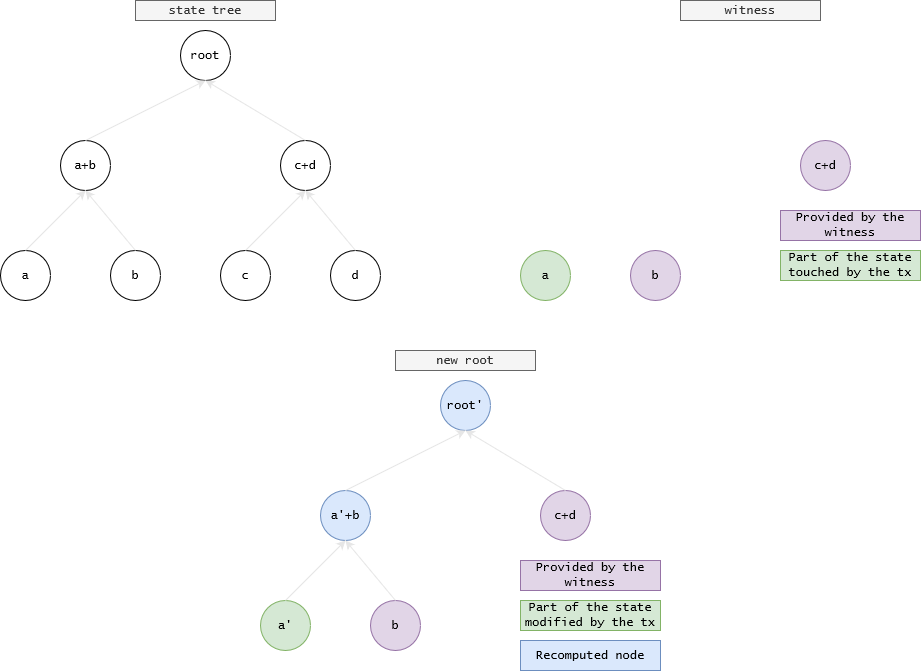

The diagram above was exported from draw.io. Its source (the exported page's mxGraphModel, read from the mxfile embedded in the PNG):
<mxGraphModel dx="1422" dy="780" grid="1" gridSize="10" guides="1" tooltips="1" connect="1" arrows="1" fold="1" page="1" pageScale="1" pageWidth="1100" pageHeight="850" background="none" math="0" shadow="0">
  <root>
    <mxCell id="0" />
    <mxCell id="1" parent="0" />
    <mxCell id="SNnjFQc18P_LEesU-VIM-1" value="a" style="ellipse;whiteSpace=wrap;html=1;aspect=fixed;fontFamily=Lucida Console;" vertex="1" parent="1">
      <mxGeometry x="50" y="280" width="50" height="50" as="geometry" />
    </mxCell>
    <mxCell id="SNnjFQc18P_LEesU-VIM-2" value="b" style="ellipse;whiteSpace=wrap;html=1;aspect=fixed;fontFamily=Lucida Console;" vertex="1" parent="1">
      <mxGeometry x="160" y="280" width="50" height="50" as="geometry" />
    </mxCell>
    <mxCell id="SNnjFQc18P_LEesU-VIM-3" value="c" style="ellipse;whiteSpace=wrap;html=1;aspect=fixed;fontFamily=Lucida Console;" vertex="1" parent="1">
      <mxGeometry x="270" y="280" width="50" height="50" as="geometry" />
    </mxCell>
    <mxCell id="SNnjFQc18P_LEesU-VIM-4" value="d" style="ellipse;whiteSpace=wrap;html=1;aspect=fixed;fontFamily=Lucida Console;" vertex="1" parent="1">
      <mxGeometry x="380" y="280" width="50" height="50" as="geometry" />
    </mxCell>
    <mxCell id="SNnjFQc18P_LEesU-VIM-5" value="a+b" style="ellipse;whiteSpace=wrap;html=1;aspect=fixed;fontFamily=Lucida Console;" vertex="1" parent="1">
      <mxGeometry x="110" y="170" width="50" height="50" as="geometry" />
    </mxCell>
    <mxCell id="SNnjFQc18P_LEesU-VIM-6" value="c+d" style="ellipse;whiteSpace=wrap;html=1;aspect=fixed;fontFamily=Lucida Console;" vertex="1" parent="1">
      <mxGeometry x="330" y="170" width="50" height="50" as="geometry" />
    </mxCell>
    <mxCell id="SNnjFQc18P_LEesU-VIM-8" value="" style="endArrow=classic;html=1;rounded=0;exitX=0.5;exitY=0;exitDx=0;exitDy=0;entryX=0.5;entryY=1;entryDx=0;entryDy=0;strokeColor=#E6E6E6;fontFamily=Lucida Console;" edge="1" parent="1" source="SNnjFQc18P_LEesU-VIM-1" target="SNnjFQc18P_LEesU-VIM-5">
      <mxGeometry width="50" height="50" relative="1" as="geometry">
        <mxPoint x="260" y="180" as="sourcePoint" />
        <mxPoint x="310" y="130" as="targetPoint" />
      </mxGeometry>
    </mxCell>
    <mxCell id="SNnjFQc18P_LEesU-VIM-9" value="" style="endArrow=classic;html=1;rounded=0;exitX=0.5;exitY=0;exitDx=0;exitDy=0;entryX=0.5;entryY=1;entryDx=0;entryDy=0;strokeColor=#E6E6E6;fontFamily=Lucida Console;" edge="1" parent="1" source="SNnjFQc18P_LEesU-VIM-2" target="SNnjFQc18P_LEesU-VIM-5">
      <mxGeometry width="50" height="50" relative="1" as="geometry">
        <mxPoint x="260" y="180" as="sourcePoint" />
        <mxPoint x="130" y="210" as="targetPoint" />
      </mxGeometry>
    </mxCell>
    <mxCell id="SNnjFQc18P_LEesU-VIM-10" value="" style="endArrow=classic;html=1;rounded=0;exitX=0.5;exitY=0;exitDx=0;exitDy=0;entryX=0.5;entryY=1;entryDx=0;entryDy=0;strokeColor=#E6E6E6;fontFamily=Lucida Console;" edge="1" parent="1" source="SNnjFQc18P_LEesU-VIM-3" target="SNnjFQc18P_LEesU-VIM-6">
      <mxGeometry width="50" height="50" relative="1" as="geometry">
        <mxPoint x="260" y="180" as="sourcePoint" />
        <mxPoint x="310" y="130" as="targetPoint" />
      </mxGeometry>
    </mxCell>
    <mxCell id="SNnjFQc18P_LEesU-VIM-11" value="" style="endArrow=classic;html=1;rounded=0;exitX=0.5;exitY=0;exitDx=0;exitDy=0;entryX=0.5;entryY=1;entryDx=0;entryDy=0;strokeColor=#E6E6E6;fontFamily=Lucida Console;" edge="1" parent="1" source="SNnjFQc18P_LEesU-VIM-4" target="SNnjFQc18P_LEesU-VIM-6">
      <mxGeometry width="50" height="50" relative="1" as="geometry">
        <mxPoint x="260" y="180" as="sourcePoint" />
        <mxPoint x="310" y="130" as="targetPoint" />
      </mxGeometry>
    </mxCell>
    <mxCell id="SNnjFQc18P_LEesU-VIM-12" value="root" style="ellipse;whiteSpace=wrap;html=1;aspect=fixed;fontFamily=Lucida Console;" vertex="1" parent="1">
      <mxGeometry x="230" y="60" width="50" height="50" as="geometry" />
    </mxCell>
    <mxCell id="SNnjFQc18P_LEesU-VIM-13" value="" style="endArrow=classic;html=1;rounded=0;exitX=0.5;exitY=0;exitDx=0;exitDy=0;entryX=0.5;entryY=1;entryDx=0;entryDy=0;strokeColor=#E6E6E6;fontFamily=Lucida Console;" edge="1" parent="1" source="SNnjFQc18P_LEesU-VIM-5" target="SNnjFQc18P_LEesU-VIM-12">
      <mxGeometry width="50" height="50" relative="1" as="geometry">
        <mxPoint x="260" y="180" as="sourcePoint" />
        <mxPoint x="310" y="130" as="targetPoint" />
      </mxGeometry>
    </mxCell>
    <mxCell id="SNnjFQc18P_LEesU-VIM-15" value="" style="endArrow=classic;html=1;rounded=0;exitX=0.5;exitY=0;exitDx=0;exitDy=0;entryX=0.5;entryY=1;entryDx=0;entryDy=0;strokeColor=#E6E6E6;fontFamily=Lucida Console;" edge="1" parent="1" source="SNnjFQc18P_LEesU-VIM-6" target="SNnjFQc18P_LEesU-VIM-12">
      <mxGeometry width="50" height="50" relative="1" as="geometry">
        <mxPoint x="260" y="180" as="sourcePoint" />
        <mxPoint x="310" y="130" as="targetPoint" />
      </mxGeometry>
    </mxCell>
    <mxCell id="SNnjFQc18P_LEesU-VIM-16" value="a'" style="ellipse;whiteSpace=wrap;html=1;aspect=fixed;fillColor=#d5e8d4;strokeColor=#82b366;fontFamily=Lucida Console;" vertex="1" parent="1">
      <mxGeometry x="310" y="630" width="50" height="50" as="geometry" />
    </mxCell>
    <mxCell id="SNnjFQc18P_LEesU-VIM-17" value="b" style="ellipse;whiteSpace=wrap;html=1;aspect=fixed;fillColor=#e1d5e7;strokeColor=#9673a6;fontFamily=Lucida Console;" vertex="1" parent="1">
      <mxGeometry x="420" y="630" width="50" height="50" as="geometry" />
    </mxCell>
    <mxCell id="SNnjFQc18P_LEesU-VIM-20" value="a'+b" style="ellipse;whiteSpace=wrap;html=1;aspect=fixed;fillColor=#dae8fc;strokeColor=#6c8ebf;fontFamily=Lucida Console;" vertex="1" parent="1">
      <mxGeometry x="370" y="520" width="50" height="50" as="geometry" />
    </mxCell>
    <mxCell id="SNnjFQc18P_LEesU-VIM-21" value="c+d" style="ellipse;whiteSpace=wrap;html=1;aspect=fixed;fillColor=#e1d5e7;strokeColor=#9673a6;fontFamily=Lucida Console;" vertex="1" parent="1">
      <mxGeometry x="590" y="520" width="50" height="50" as="geometry" />
    </mxCell>
    <mxCell id="SNnjFQc18P_LEesU-VIM-22" value="" style="endArrow=classic;html=1;rounded=0;exitX=0.5;exitY=0;exitDx=0;exitDy=0;entryX=0.5;entryY=1;entryDx=0;entryDy=0;strokeColor=#E6E6E6;fontFamily=Lucida Console;" edge="1" parent="1" source="SNnjFQc18P_LEesU-VIM-16" target="SNnjFQc18P_LEesU-VIM-20">
      <mxGeometry width="50" height="50" relative="1" as="geometry">
        <mxPoint x="520" y="530" as="sourcePoint" />
        <mxPoint x="570" y="480" as="targetPoint" />
      </mxGeometry>
    </mxCell>
    <mxCell id="SNnjFQc18P_LEesU-VIM-23" value="" style="endArrow=classic;html=1;rounded=0;exitX=0.5;exitY=0;exitDx=0;exitDy=0;entryX=0.5;entryY=1;entryDx=0;entryDy=0;strokeColor=#E6E6E6;fontFamily=Lucida Console;" edge="1" parent="1" source="SNnjFQc18P_LEesU-VIM-17" target="SNnjFQc18P_LEesU-VIM-20">
      <mxGeometry width="50" height="50" relative="1" as="geometry">
        <mxPoint x="520" y="530" as="sourcePoint" />
        <mxPoint x="390" y="560" as="targetPoint" />
      </mxGeometry>
    </mxCell>
    <mxCell id="SNnjFQc18P_LEesU-VIM-26" value="root'" style="ellipse;whiteSpace=wrap;html=1;aspect=fixed;fillColor=#dae8fc;strokeColor=#6c8ebf;fontFamily=Lucida Console;" vertex="1" parent="1">
      <mxGeometry x="490" y="410" width="50" height="50" as="geometry" />
    </mxCell>
    <mxCell id="SNnjFQc18P_LEesU-VIM-27" value="" style="endArrow=classic;html=1;rounded=0;exitX=0.5;exitY=0;exitDx=0;exitDy=0;entryX=0.5;entryY=1;entryDx=0;entryDy=0;strokeColor=#E6E6E6;fontFamily=Lucida Console;" edge="1" parent="1" source="SNnjFQc18P_LEesU-VIM-20" target="SNnjFQc18P_LEesU-VIM-26">
      <mxGeometry width="50" height="50" relative="1" as="geometry">
        <mxPoint x="520" y="530" as="sourcePoint" />
        <mxPoint x="570" y="480" as="targetPoint" />
      </mxGeometry>
    </mxCell>
    <mxCell id="SNnjFQc18P_LEesU-VIM-28" value="" style="endArrow=classic;html=1;rounded=0;exitX=0.5;exitY=0;exitDx=0;exitDy=0;entryX=0.5;entryY=1;entryDx=0;entryDy=0;strokeColor=#E6E6E6;fontFamily=Lucida Console;" edge="1" parent="1" source="SNnjFQc18P_LEesU-VIM-21" target="SNnjFQc18P_LEesU-VIM-26">
      <mxGeometry width="50" height="50" relative="1" as="geometry">
        <mxPoint x="520" y="530" as="sourcePoint" />
        <mxPoint x="570" y="480" as="targetPoint" />
      </mxGeometry>
    </mxCell>
    <mxCell id="SNnjFQc18P_LEesU-VIM-30" value="Provided by the witness" style="text;html=1;strokeColor=#9673a6;fillColor=#e1d5e7;align=center;verticalAlign=middle;whiteSpace=wrap;rounded=0;labelBackgroundColor=none;fontFamily=Lucida Console;" vertex="1" parent="1">
      <mxGeometry x="570" y="590" width="140" height="30" as="geometry" />
    </mxCell>
    <mxCell id="SNnjFQc18P_LEesU-VIM-31" value="Part of the state modified by the tx" style="text;html=1;strokeColor=#82b366;fillColor=#d5e8d4;align=center;verticalAlign=middle;whiteSpace=wrap;rounded=0;labelBackgroundColor=none;fontFamily=Lucida Console;" vertex="1" parent="1">
      <mxGeometry x="570" y="630" width="140" height="30" as="geometry" />
    </mxCell>
    <mxCell id="SNnjFQc18P_LEesU-VIM-32" value="Recomputed node" style="text;html=1;strokeColor=#6c8ebf;fillColor=#dae8fc;align=center;verticalAlign=middle;whiteSpace=wrap;rounded=0;labelBackgroundColor=none;fontFamily=Lucida Console;" vertex="1" parent="1">
      <mxGeometry x="570" y="670" width="140" height="30" as="geometry" />
    </mxCell>
    <mxCell id="SNnjFQc18P_LEesU-VIM-33" value="a" style="ellipse;whiteSpace=wrap;html=1;aspect=fixed;fillColor=#d5e8d4;strokeColor=#82b366;fontFamily=Lucida Console;" vertex="1" parent="1">
      <mxGeometry x="570" y="280" width="50" height="50" as="geometry" />
    </mxCell>
    <mxCell id="SNnjFQc18P_LEesU-VIM-34" value="b" style="ellipse;whiteSpace=wrap;html=1;aspect=fixed;fillColor=#e1d5e7;strokeColor=#9673a6;fontFamily=Lucida Console;" vertex="1" parent="1">
      <mxGeometry x="680" y="280" width="50" height="50" as="geometry" />
    </mxCell>
    <mxCell id="SNnjFQc18P_LEesU-VIM-36" value="c+d" style="ellipse;whiteSpace=wrap;html=1;aspect=fixed;fillColor=#e1d5e7;strokeColor=#9673a6;fontFamily=Lucida Console;" vertex="1" parent="1">
      <mxGeometry x="850" y="170" width="50" height="50" as="geometry" />
    </mxCell>
    <mxCell id="SNnjFQc18P_LEesU-VIM-42" value="Provided by the witness" style="text;html=1;strokeColor=#9673a6;fillColor=#e1d5e7;align=center;verticalAlign=middle;whiteSpace=wrap;rounded=0;labelBackgroundColor=none;fontFamily=Lucida Console;" vertex="1" parent="1">
      <mxGeometry x="830" y="240" width="140" height="30" as="geometry" />
    </mxCell>
    <mxCell id="SNnjFQc18P_LEesU-VIM-43" value="Part of the state touched by the tx" style="text;html=1;strokeColor=#82b366;fillColor=#d5e8d4;align=center;verticalAlign=middle;whiteSpace=wrap;rounded=0;labelBackgroundColor=none;fontFamily=Lucida Console;" vertex="1" parent="1">
      <mxGeometry x="830" y="280" width="140" height="30" as="geometry" />
    </mxCell>
    <mxCell id="SNnjFQc18P_LEesU-VIM-45" value="state tree" style="text;html=1;align=center;verticalAlign=middle;rounded=0;labelBackgroundColor=none;glass=0;fillColor=#f5f5f5;fontColor=#333333;strokeColor=#666666;fontFamily=Lucida Console;whiteSpace=wrap;" vertex="1" parent="1">
      <mxGeometry x="185" y="30" width="140" height="20" as="geometry" />
    </mxCell>
    <mxCell id="SNnjFQc18P_LEesU-VIM-50" value="witness" style="text;html=1;align=center;verticalAlign=middle;rounded=0;labelBackgroundColor=none;glass=0;fillColor=#f5f5f5;fontColor=#333333;strokeColor=#666666;fontFamily=Lucida Console;whiteSpace=wrap;" vertex="1" parent="1">
      <mxGeometry x="730" y="30" width="140" height="20" as="geometry" />
    </mxCell>
    <mxCell id="SNnjFQc18P_LEesU-VIM-52" value="new root" style="text;html=1;align=center;verticalAlign=middle;rounded=0;labelBackgroundColor=none;glass=0;fillColor=#f5f5f5;fontColor=#333333;strokeColor=#666666;fontFamily=Lucida Console;whiteSpace=wrap;" vertex="1" parent="1">
      <mxGeometry x="445" y="380" width="140" height="20" as="geometry" />
    </mxCell>
  </root>
</mxGraphModel>